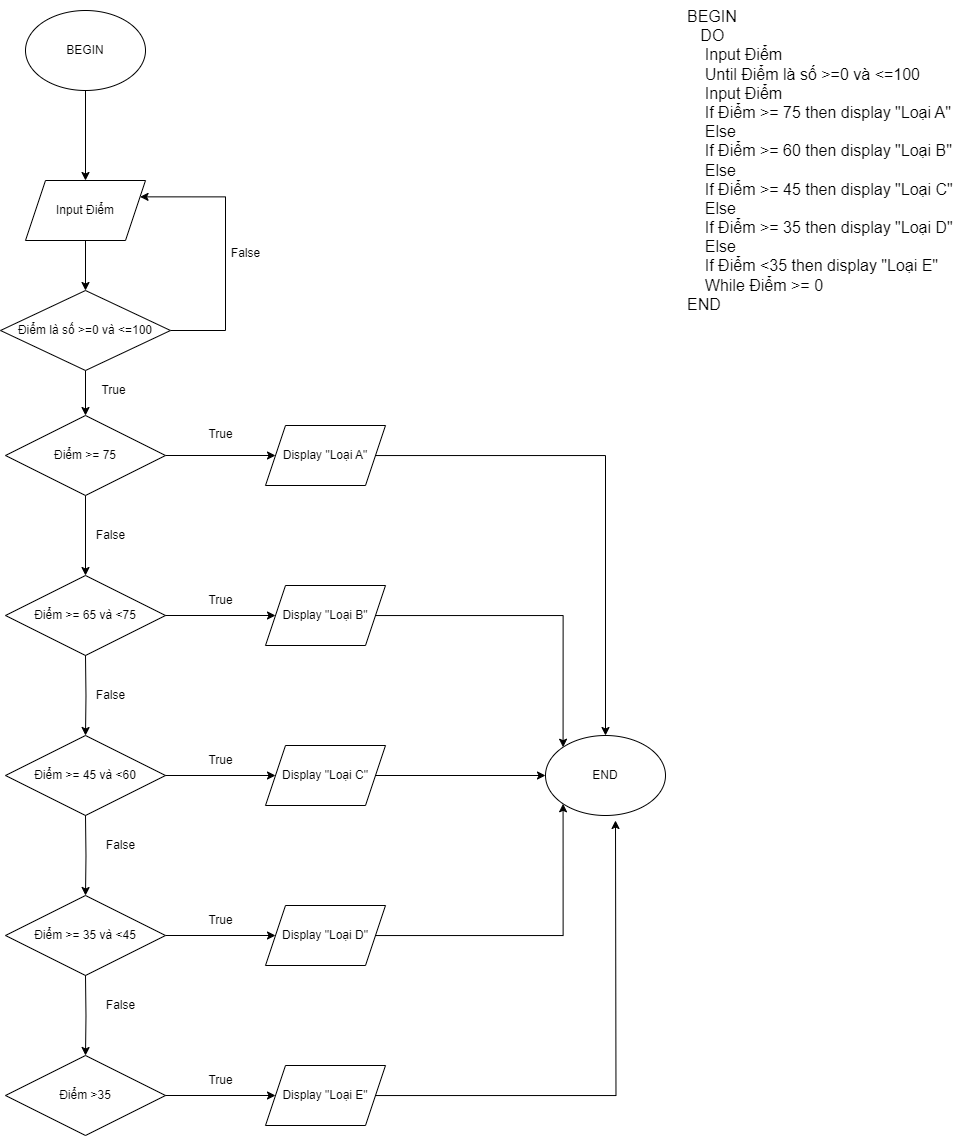

The diagram above was exported from draw.io. Its source (the exported page's mxGraphModel, read from the mxfile embedded in the PNG):
<mxGraphModel dx="1360" dy="668" grid="1" gridSize="10" guides="1" tooltips="1" connect="1" arrows="1" fold="1" page="1" pageScale="1" pageWidth="827" pageHeight="1169" math="0" shadow="0">
  <root>
    <mxCell id="0" />
    <mxCell id="1" parent="0" />
    <mxCell id="JVIKN3YBsVXr2euY0tHl-1" value="&lt;span style=&quot;background-color: transparent;&quot;&gt;BEGIN&lt;/span&gt;&lt;div&gt;&amp;nbsp; &amp;nbsp;DO&lt;/div&gt;&lt;div&gt;&amp;nbsp; &amp;nbsp; Input Điểm&lt;/div&gt;&lt;div&gt;&amp;nbsp; &amp;nbsp; Until Điểm là số &amp;gt;=0 và &amp;lt;=100&lt;/div&gt;&lt;div&gt;&amp;nbsp; &amp;nbsp; Input Điểm&lt;/div&gt;&lt;div&gt;&amp;nbsp; &amp;nbsp; If Điểm &amp;gt;= 75 then display &quot;Loại A&quot;&lt;/div&gt;&lt;div&gt;&amp;nbsp; &amp;nbsp; Else&lt;/div&gt;&lt;div&gt;&amp;nbsp; &amp;nbsp; If Điểm &amp;gt;= 60 then display &quot;Loại B&quot;&lt;/div&gt;&lt;div&gt;&amp;nbsp; &amp;nbsp; Else&lt;/div&gt;&lt;div&gt;&amp;nbsp; &amp;nbsp; If Điểm &amp;gt;= 45 then display &quot;Loại C&quot;&lt;/div&gt;&lt;div&gt;&amp;nbsp; &amp;nbsp; Else&lt;/div&gt;&lt;div&gt;&amp;nbsp; &amp;nbsp; If Điểm &amp;gt;= 35 then display &quot;Loại D&quot;&lt;/div&gt;&lt;div&gt;&amp;nbsp; &amp;nbsp; Else&lt;/div&gt;&lt;div&gt;&amp;nbsp; &amp;nbsp; If Điểm &amp;lt;35 then display &quot;Loại E&quot;&lt;/div&gt;&lt;div&gt;&amp;nbsp; &amp;nbsp;&lt;span style=&quot;background-color: transparent;&quot;&gt;&amp;nbsp;While Điểm &amp;gt;= 0&lt;/span&gt;&lt;/div&gt;&lt;span style=&quot;background-color: transparent;&quot;&gt;END&lt;/span&gt;" style="text;html=1;align=left;verticalAlign=middle;resizable=0;points=[];autosize=1;strokeColor=none;fillColor=none;fontSize=16;" parent="1" vertex="1">
      <mxGeometry x="900" y="90" width="290" height="320" as="geometry" />
    </mxCell>
    <mxCell id="JVIKN3YBsVXr2euY0tHl-4" value="" style="edgeStyle=orthogonalEdgeStyle;rounded=0;orthogonalLoop=1;jettySize=auto;html=1;" parent="1" source="JVIKN3YBsVXr2euY0tHl-2" target="JVIKN3YBsVXr2euY0tHl-3" edge="1">
      <mxGeometry relative="1" as="geometry" />
    </mxCell>
    <mxCell id="JVIKN3YBsVXr2euY0tHl-2" value="BEGIN" style="ellipse;whiteSpace=wrap;html=1;" parent="1" vertex="1">
      <mxGeometry x="240" y="100" width="120" height="80" as="geometry" />
    </mxCell>
    <mxCell id="JVIKN3YBsVXr2euY0tHl-17" value="" style="edgeStyle=orthogonalEdgeStyle;rounded=0;orthogonalLoop=1;jettySize=auto;html=1;" parent="1" source="JVIKN3YBsVXr2euY0tHl-3" target="JVIKN3YBsVXr2euY0tHl-16" edge="1">
      <mxGeometry relative="1" as="geometry" />
    </mxCell>
    <mxCell id="JVIKN3YBsVXr2euY0tHl-3" value="Input Điểm" style="shape=parallelogram;perimeter=parallelogramPerimeter;whiteSpace=wrap;html=1;fixedSize=1;" parent="1" vertex="1">
      <mxGeometry x="240" y="270" width="120" height="60" as="geometry" />
    </mxCell>
    <mxCell id="JVIKN3YBsVXr2euY0tHl-18" style="edgeStyle=orthogonalEdgeStyle;rounded=0;orthogonalLoop=1;jettySize=auto;html=1;" parent="1" source="JVIKN3YBsVXr2euY0tHl-16" target="JVIKN3YBsVXr2euY0tHl-22" edge="1">
      <mxGeometry relative="1" as="geometry">
        <mxPoint x="300" y="500" as="targetPoint" />
      </mxGeometry>
    </mxCell>
    <mxCell id="JVIKN3YBsVXr2euY0tHl-20" style="edgeStyle=orthogonalEdgeStyle;rounded=0;orthogonalLoop=1;jettySize=auto;html=1;entryX=1;entryY=0.25;entryDx=0;entryDy=0;" parent="1" source="JVIKN3YBsVXr2euY0tHl-16" target="JVIKN3YBsVXr2euY0tHl-3" edge="1">
      <mxGeometry relative="1" as="geometry">
        <Array as="points">
          <mxPoint x="440" y="420" />
          <mxPoint x="440" y="286" />
        </Array>
      </mxGeometry>
    </mxCell>
    <mxCell id="JVIKN3YBsVXr2euY0tHl-16" value="Điểm là số &amp;gt;=0 và &amp;lt;=100" style="rhombus;whiteSpace=wrap;html=1;" parent="1" vertex="1">
      <mxGeometry x="215" y="380" width="170" height="80" as="geometry" />
    </mxCell>
    <mxCell id="JVIKN3YBsVXr2euY0tHl-21" value="False" style="text;html=1;align=center;verticalAlign=middle;resizable=0;points=[];autosize=1;strokeColor=none;fillColor=none;" parent="1" vertex="1">
      <mxGeometry x="435" y="328" width="50" height="30" as="geometry" />
    </mxCell>
    <mxCell id="JVIKN3YBsVXr2euY0tHl-24" value="" style="edgeStyle=orthogonalEdgeStyle;rounded=0;orthogonalLoop=1;jettySize=auto;html=1;" parent="1" source="JVIKN3YBsVXr2euY0tHl-22" target="JVIKN3YBsVXr2euY0tHl-23" edge="1">
      <mxGeometry relative="1" as="geometry" />
    </mxCell>
    <mxCell id="JVIKN3YBsVXr2euY0tHl-26" value="" style="edgeStyle=orthogonalEdgeStyle;rounded=0;orthogonalLoop=1;jettySize=auto;html=1;" parent="1" source="JVIKN3YBsVXr2euY0tHl-22" target="JVIKN3YBsVXr2euY0tHl-25" edge="1">
      <mxGeometry relative="1" as="geometry" />
    </mxCell>
    <mxCell id="JVIKN3YBsVXr2euY0tHl-22" value="Điểm &amp;gt;= 75" style="rhombus;whiteSpace=wrap;html=1;" parent="1" vertex="1">
      <mxGeometry x="220" y="505" width="160" height="80" as="geometry" />
    </mxCell>
    <mxCell id="JVIKN3YBsVXr2euY0tHl-43" style="edgeStyle=orthogonalEdgeStyle;rounded=0;orthogonalLoop=1;jettySize=auto;html=1;" parent="1" source="JVIKN3YBsVXr2euY0tHl-23" target="JVIKN3YBsVXr2euY0tHl-42" edge="1">
      <mxGeometry relative="1" as="geometry" />
    </mxCell>
    <mxCell id="JVIKN3YBsVXr2euY0tHl-23" value="Display &quot;Loại A&quot;" style="shape=parallelogram;perimeter=parallelogramPerimeter;whiteSpace=wrap;html=1;fixedSize=1;" parent="1" vertex="1">
      <mxGeometry x="480" y="515" width="120" height="60" as="geometry" />
    </mxCell>
    <mxCell id="JVIKN3YBsVXr2euY0tHl-29" value="" style="edgeStyle=orthogonalEdgeStyle;rounded=0;orthogonalLoop=1;jettySize=auto;html=1;" parent="1" source="JVIKN3YBsVXr2euY0tHl-25" target="JVIKN3YBsVXr2euY0tHl-28" edge="1">
      <mxGeometry relative="1" as="geometry" />
    </mxCell>
    <mxCell id="JVIKN3YBsVXr2euY0tHl-25" value="Điểm &amp;gt;= 65 và &amp;lt;75" style="rhombus;whiteSpace=wrap;html=1;" parent="1" vertex="1">
      <mxGeometry x="220" y="665" width="160" height="80" as="geometry" />
    </mxCell>
    <mxCell id="JVIKN3YBsVXr2euY0tHl-44" style="edgeStyle=orthogonalEdgeStyle;rounded=0;orthogonalLoop=1;jettySize=auto;html=1;entryX=0;entryY=0;entryDx=0;entryDy=0;" parent="1" source="JVIKN3YBsVXr2euY0tHl-28" target="JVIKN3YBsVXr2euY0tHl-42" edge="1">
      <mxGeometry relative="1" as="geometry" />
    </mxCell>
    <mxCell id="JVIKN3YBsVXr2euY0tHl-28" value="Display &quot;Loại B&quot;" style="shape=parallelogram;perimeter=parallelogramPerimeter;whiteSpace=wrap;html=1;fixedSize=1;" parent="1" vertex="1">
      <mxGeometry x="480" y="675" width="120" height="60" as="geometry" />
    </mxCell>
    <mxCell id="JVIKN3YBsVXr2euY0tHl-30" value="" style="edgeStyle=orthogonalEdgeStyle;rounded=0;orthogonalLoop=1;jettySize=auto;html=1;" parent="1" target="JVIKN3YBsVXr2euY0tHl-32" edge="1">
      <mxGeometry relative="1" as="geometry">
        <mxPoint x="300" y="745" as="sourcePoint" />
      </mxGeometry>
    </mxCell>
    <mxCell id="JVIKN3YBsVXr2euY0tHl-31" value="" style="edgeStyle=orthogonalEdgeStyle;rounded=0;orthogonalLoop=1;jettySize=auto;html=1;" parent="1" source="JVIKN3YBsVXr2euY0tHl-32" target="JVIKN3YBsVXr2euY0tHl-33" edge="1">
      <mxGeometry relative="1" as="geometry" />
    </mxCell>
    <mxCell id="JVIKN3YBsVXr2euY0tHl-32" value="Điểm &amp;gt;= 45 và &amp;lt;60" style="rhombus;whiteSpace=wrap;html=1;" parent="1" vertex="1">
      <mxGeometry x="220" y="825" width="160" height="80" as="geometry" />
    </mxCell>
    <mxCell id="JVIKN3YBsVXr2euY0tHl-45" style="edgeStyle=orthogonalEdgeStyle;rounded=0;orthogonalLoop=1;jettySize=auto;html=1;" parent="1" source="JVIKN3YBsVXr2euY0tHl-33" target="JVIKN3YBsVXr2euY0tHl-42" edge="1">
      <mxGeometry relative="1" as="geometry" />
    </mxCell>
    <mxCell id="JVIKN3YBsVXr2euY0tHl-33" value="Display &quot;Loại C&quot;" style="shape=parallelogram;perimeter=parallelogramPerimeter;whiteSpace=wrap;html=1;fixedSize=1;" parent="1" vertex="1">
      <mxGeometry x="480" y="835" width="120" height="60" as="geometry" />
    </mxCell>
    <mxCell id="JVIKN3YBsVXr2euY0tHl-34" value="" style="edgeStyle=orthogonalEdgeStyle;rounded=0;orthogonalLoop=1;jettySize=auto;html=1;" parent="1" target="JVIKN3YBsVXr2euY0tHl-36" edge="1">
      <mxGeometry relative="1" as="geometry">
        <mxPoint x="300" y="905" as="sourcePoint" />
      </mxGeometry>
    </mxCell>
    <mxCell id="JVIKN3YBsVXr2euY0tHl-35" value="" style="edgeStyle=orthogonalEdgeStyle;rounded=0;orthogonalLoop=1;jettySize=auto;html=1;" parent="1" source="JVIKN3YBsVXr2euY0tHl-36" target="JVIKN3YBsVXr2euY0tHl-37" edge="1">
      <mxGeometry relative="1" as="geometry" />
    </mxCell>
    <mxCell id="JVIKN3YBsVXr2euY0tHl-36" value="Điểm &amp;gt;= 35 và &amp;lt;45" style="rhombus;whiteSpace=wrap;html=1;" parent="1" vertex="1">
      <mxGeometry x="220" y="985" width="160" height="80" as="geometry" />
    </mxCell>
    <mxCell id="JVIKN3YBsVXr2euY0tHl-46" style="edgeStyle=orthogonalEdgeStyle;rounded=0;orthogonalLoop=1;jettySize=auto;html=1;entryX=0;entryY=1;entryDx=0;entryDy=0;" parent="1" source="JVIKN3YBsVXr2euY0tHl-37" target="JVIKN3YBsVXr2euY0tHl-42" edge="1">
      <mxGeometry relative="1" as="geometry" />
    </mxCell>
    <mxCell id="JVIKN3YBsVXr2euY0tHl-37" value="Display &quot;Loại D&quot;" style="shape=parallelogram;perimeter=parallelogramPerimeter;whiteSpace=wrap;html=1;fixedSize=1;" parent="1" vertex="1">
      <mxGeometry x="480" y="995" width="120" height="60" as="geometry" />
    </mxCell>
    <mxCell id="JVIKN3YBsVXr2euY0tHl-38" value="" style="edgeStyle=orthogonalEdgeStyle;rounded=0;orthogonalLoop=1;jettySize=auto;html=1;" parent="1" target="JVIKN3YBsVXr2euY0tHl-40" edge="1">
      <mxGeometry relative="1" as="geometry">
        <mxPoint x="300" y="1065" as="sourcePoint" />
      </mxGeometry>
    </mxCell>
    <mxCell id="JVIKN3YBsVXr2euY0tHl-39" value="" style="edgeStyle=orthogonalEdgeStyle;rounded=0;orthogonalLoop=1;jettySize=auto;html=1;" parent="1" source="JVIKN3YBsVXr2euY0tHl-40" target="JVIKN3YBsVXr2euY0tHl-41" edge="1">
      <mxGeometry relative="1" as="geometry" />
    </mxCell>
    <mxCell id="JVIKN3YBsVXr2euY0tHl-40" value="Điểm &amp;gt;35" style="rhombus;whiteSpace=wrap;html=1;" parent="1" vertex="1">
      <mxGeometry x="220" y="1145" width="160" height="80" as="geometry" />
    </mxCell>
    <mxCell id="JVIKN3YBsVXr2euY0tHl-47" style="edgeStyle=orthogonalEdgeStyle;rounded=0;orthogonalLoop=1;jettySize=auto;html=1;" parent="1" source="JVIKN3YBsVXr2euY0tHl-41" edge="1">
      <mxGeometry relative="1" as="geometry">
        <mxPoint x="830" y="910" as="targetPoint" />
      </mxGeometry>
    </mxCell>
    <mxCell id="JVIKN3YBsVXr2euY0tHl-41" value="Display &quot;Loại E&quot;" style="shape=parallelogram;perimeter=parallelogramPerimeter;whiteSpace=wrap;html=1;fixedSize=1;" parent="1" vertex="1">
      <mxGeometry x="480" y="1155" width="120" height="60" as="geometry" />
    </mxCell>
    <mxCell id="JVIKN3YBsVXr2euY0tHl-42" value="END" style="ellipse;whiteSpace=wrap;html=1;" parent="1" vertex="1">
      <mxGeometry x="760" y="825" width="120" height="80" as="geometry" />
    </mxCell>
    <mxCell id="JVIKN3YBsVXr2euY0tHl-48" value="True" style="text;html=1;align=center;verticalAlign=middle;resizable=0;points=[];autosize=1;strokeColor=none;fillColor=none;" parent="1" vertex="1">
      <mxGeometry x="303" y="465" width="50" height="30" as="geometry" />
    </mxCell>
    <mxCell id="JVIKN3YBsVXr2euY0tHl-49" value="False" style="text;html=1;align=center;verticalAlign=middle;resizable=0;points=[];autosize=1;strokeColor=none;fillColor=none;" parent="1" vertex="1">
      <mxGeometry x="300" y="610" width="50" height="30" as="geometry" />
    </mxCell>
    <mxCell id="JVIKN3YBsVXr2euY0tHl-51" value="False" style="text;html=1;align=center;verticalAlign=middle;resizable=0;points=[];autosize=1;strokeColor=none;fillColor=none;" parent="1" vertex="1">
      <mxGeometry x="300" y="770" width="50" height="30" as="geometry" />
    </mxCell>
    <mxCell id="JVIKN3YBsVXr2euY0tHl-52" value="False" style="text;html=1;align=center;verticalAlign=middle;resizable=0;points=[];autosize=1;strokeColor=none;fillColor=none;" parent="1" vertex="1">
      <mxGeometry x="310" y="1080" width="50" height="30" as="geometry" />
    </mxCell>
    <mxCell id="JVIKN3YBsVXr2euY0tHl-53" value="False" style="text;html=1;align=center;verticalAlign=middle;resizable=0;points=[];autosize=1;strokeColor=none;fillColor=none;" parent="1" vertex="1">
      <mxGeometry x="310" y="920" width="50" height="30" as="geometry" />
    </mxCell>
    <mxCell id="JVIKN3YBsVXr2euY0tHl-54" value="True" style="text;html=1;align=center;verticalAlign=middle;resizable=0;points=[];autosize=1;strokeColor=none;fillColor=none;" parent="1" vertex="1">
      <mxGeometry x="410" y="509" width="50" height="30" as="geometry" />
    </mxCell>
    <mxCell id="JVIKN3YBsVXr2euY0tHl-56" value="True" style="text;html=1;align=center;verticalAlign=middle;resizable=0;points=[];autosize=1;strokeColor=none;fillColor=none;" parent="1" vertex="1">
      <mxGeometry x="410" y="675" width="50" height="30" as="geometry" />
    </mxCell>
    <mxCell id="JVIKN3YBsVXr2euY0tHl-57" value="True" style="text;html=1;align=center;verticalAlign=middle;resizable=0;points=[];autosize=1;strokeColor=none;fillColor=none;" parent="1" vertex="1">
      <mxGeometry x="410" y="835" width="50" height="30" as="geometry" />
    </mxCell>
    <mxCell id="JVIKN3YBsVXr2euY0tHl-58" value="True" style="text;html=1;align=center;verticalAlign=middle;resizable=0;points=[];autosize=1;strokeColor=none;fillColor=none;" parent="1" vertex="1">
      <mxGeometry x="410" y="995" width="50" height="30" as="geometry" />
    </mxCell>
    <mxCell id="JVIKN3YBsVXr2euY0tHl-59" value="True" style="text;html=1;align=center;verticalAlign=middle;resizable=0;points=[];autosize=1;strokeColor=none;fillColor=none;" parent="1" vertex="1">
      <mxGeometry x="410" y="1155" width="50" height="30" as="geometry" />
    </mxCell>
  </root>
</mxGraphModel>